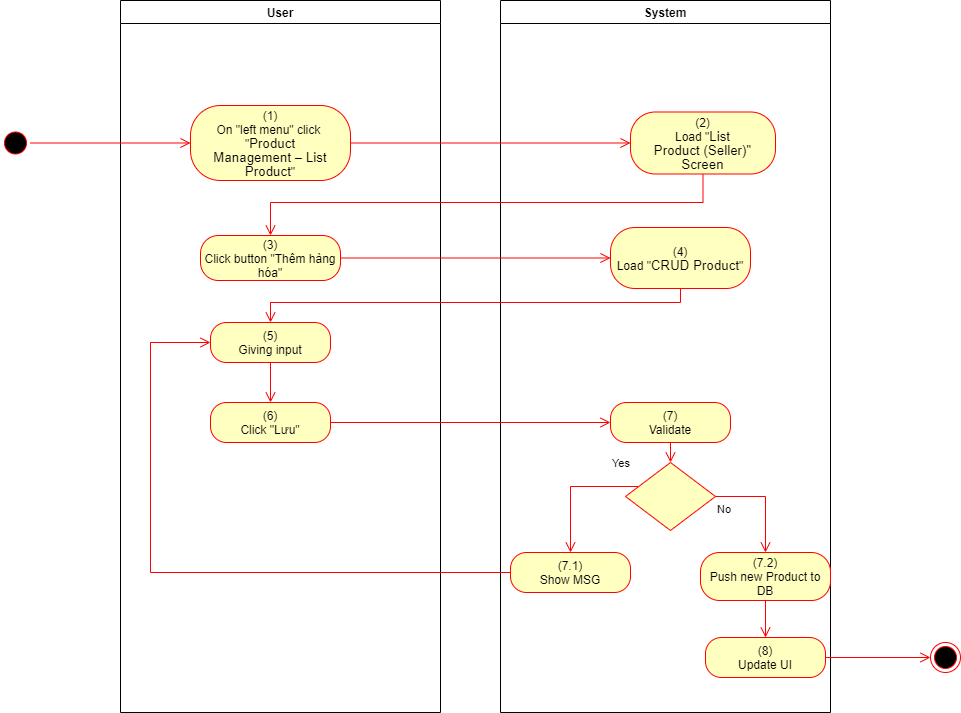

The diagram above was exported from draw.io. Its source (the exported page's mxGraphModel, read from the mxfile embedded in the PNG):
<mxGraphModel dx="1086" dy="806" grid="1" gridSize="10" guides="1" tooltips="1" connect="1" arrows="1" fold="1" page="1" pageScale="1" pageWidth="850" pageHeight="1100" math="0" shadow="0">
  <root>
    <mxCell id="0" />
    <mxCell id="1" parent="0" />
    <mxCell id="6CLrrJ-F4eeVoMHOI-cu-1" value="User" style="swimlane;whiteSpace=wrap" parent="1" vertex="1">
      <mxGeometry x="140" y="128" width="320" height="712" as="geometry">
        <mxRectangle x="120" y="128" width="60" height="23" as="alternateBounds" />
      </mxGeometry>
    </mxCell>
    <mxCell id="6CLrrJ-F4eeVoMHOI-cu-2" value="(1)&lt;br style=&quot;padding: 0px ; margin: 0px&quot;&gt;On &quot;left menu&quot; click&amp;nbsp;&lt;br style=&quot;padding: 0px ; margin: 0px&quot;&gt;&quot;&lt;span lang=&quot;EN-GB&quot; style=&quot;font-size: 10pt ; line-height: 14.2667px ; font-family: &amp;#34;arial&amp;#34; , sans-serif&quot;&gt;Product&lt;br&gt;Management – List Product&lt;/span&gt;&quot;" style="rounded=1;whiteSpace=wrap;html=1;arcSize=40;fontColor=#000000;fillColor=#ffffc0;strokeColor=#ff0000;" parent="6CLrrJ-F4eeVoMHOI-cu-1" vertex="1">
      <mxGeometry x="70" y="105" width="160" height="75" as="geometry" />
    </mxCell>
    <mxCell id="6CLrrJ-F4eeVoMHOI-cu-3" value="(3)&lt;br&gt;Click button &quot;Thêm hàng hóa&quot;" style="rounded=1;whiteSpace=wrap;html=1;arcSize=40;fontColor=#000000;fillColor=#ffffc0;strokeColor=#ff0000;" parent="6CLrrJ-F4eeVoMHOI-cu-1" vertex="1">
      <mxGeometry x="80" y="235" width="140" height="45" as="geometry" />
    </mxCell>
    <mxCell id="6CLrrJ-F4eeVoMHOI-cu-4" value="(6)&lt;br&gt;Click &quot;Lưu&quot;" style="rounded=1;whiteSpace=wrap;html=1;arcSize=40;fontColor=#000000;fillColor=#ffffc0;strokeColor=#ff0000;" parent="6CLrrJ-F4eeVoMHOI-cu-1" vertex="1">
      <mxGeometry x="90" y="402" width="120" height="40" as="geometry" />
    </mxCell>
    <mxCell id="6CLrrJ-F4eeVoMHOI-cu-5" value="(5)&lt;br&gt;Giving input" style="rounded=1;whiteSpace=wrap;html=1;arcSize=40;fontColor=#000000;fillColor=#ffffc0;strokeColor=#ff0000;" parent="6CLrrJ-F4eeVoMHOI-cu-1" vertex="1">
      <mxGeometry x="90" y="322" width="120" height="40" as="geometry" />
    </mxCell>
    <mxCell id="6CLrrJ-F4eeVoMHOI-cu-6" value="" style="edgeStyle=orthogonalEdgeStyle;html=1;verticalAlign=bottom;endArrow=open;endSize=8;strokeColor=#ff0000;rounded=0;entryX=0.5;entryY=0;entryDx=0;entryDy=0;" parent="6CLrrJ-F4eeVoMHOI-cu-1" source="6CLrrJ-F4eeVoMHOI-cu-5" target="6CLrrJ-F4eeVoMHOI-cu-4" edge="1">
      <mxGeometry relative="1" as="geometry">
        <mxPoint x="330" y="402" as="targetPoint" />
      </mxGeometry>
    </mxCell>
    <mxCell id="6CLrrJ-F4eeVoMHOI-cu-7" value="System" style="swimlane;whiteSpace=wrap;startSize=23;" parent="1" vertex="1">
      <mxGeometry x="520" y="128" width="330" height="712" as="geometry" />
    </mxCell>
    <mxCell id="6CLrrJ-F4eeVoMHOI-cu-8" value="(2)&lt;br&gt;Load &quot;&lt;span lang=&quot;EN-GB&quot; style=&quot;font-size: 10pt ; line-height: 14.2667px ; font-family: &amp;#34;arial&amp;#34; , sans-serif&quot;&gt;&lt;span lang=&quot;EN-GB&quot; style=&quot;font-size: 10pt ; line-height: 14.2667px&quot;&gt;List&lt;br&gt;Product (Seller)&lt;/span&gt;&quot;&lt;br&gt;Screen&lt;/span&gt;" style="rounded=1;whiteSpace=wrap;html=1;arcSize=40;fontColor=#000000;fillColor=#ffffc0;strokeColor=#ff0000;" parent="6CLrrJ-F4eeVoMHOI-cu-7" vertex="1">
      <mxGeometry x="130" y="111.5" width="145" height="62" as="geometry" />
    </mxCell>
    <mxCell id="6CLrrJ-F4eeVoMHOI-cu-9" value="(7)&lt;br&gt;Validate" style="rounded=1;whiteSpace=wrap;html=1;arcSize=40;fontColor=#000000;fillColor=#ffffc0;strokeColor=#ff0000;" parent="6CLrrJ-F4eeVoMHOI-cu-7" vertex="1">
      <mxGeometry x="110" y="402" width="120" height="40" as="geometry" />
    </mxCell>
    <mxCell id="6CLrrJ-F4eeVoMHOI-cu-10" value="" style="edgeStyle=orthogonalEdgeStyle;html=1;verticalAlign=bottom;endArrow=open;endSize=8;strokeColor=#ff0000;rounded=0;entryX=0.5;entryY=0;entryDx=0;entryDy=0;" parent="6CLrrJ-F4eeVoMHOI-cu-7" source="6CLrrJ-F4eeVoMHOI-cu-9" target="6CLrrJ-F4eeVoMHOI-cu-11" edge="1">
      <mxGeometry relative="1" as="geometry">
        <mxPoint x="165" y="442" as="targetPoint" />
      </mxGeometry>
    </mxCell>
    <mxCell id="6CLrrJ-F4eeVoMHOI-cu-11" value="" style="rhombus;whiteSpace=wrap;html=1;fillColor=#ffffc0;strokeColor=#ff0000;" parent="6CLrrJ-F4eeVoMHOI-cu-7" vertex="1">
      <mxGeometry x="125" y="462" width="90" height="68" as="geometry" />
    </mxCell>
    <mxCell id="6CLrrJ-F4eeVoMHOI-cu-12" value="No" style="edgeStyle=orthogonalEdgeStyle;html=1;align=left;verticalAlign=top;endArrow=open;endSize=8;strokeColor=#ff0000;rounded=0;exitX=1;exitY=0.5;exitDx=0;exitDy=0;" parent="6CLrrJ-F4eeVoMHOI-cu-7" source="6CLrrJ-F4eeVoMHOI-cu-11" target="6CLrrJ-F4eeVoMHOI-cu-13" edge="1">
      <mxGeometry x="-1" relative="1" as="geometry">
        <mxPoint x="170" y="552" as="targetPoint" />
      </mxGeometry>
    </mxCell>
    <mxCell id="6CLrrJ-F4eeVoMHOI-cu-13" value="(7.2)&lt;br&gt;Push new Product to DB" style="rounded=1;whiteSpace=wrap;html=1;arcSize=40;fontColor=#000000;fillColor=#ffffc0;strokeColor=#ff0000;" parent="6CLrrJ-F4eeVoMHOI-cu-7" vertex="1">
      <mxGeometry x="200" y="552" width="130" height="48" as="geometry" />
    </mxCell>
    <mxCell id="6CLrrJ-F4eeVoMHOI-cu-14" value="(8)&lt;br&gt;Update UI" style="rounded=1;whiteSpace=wrap;html=1;arcSize=40;fontColor=#000000;fillColor=#ffffc0;strokeColor=#ff0000;" parent="6CLrrJ-F4eeVoMHOI-cu-7" vertex="1">
      <mxGeometry x="205" y="637" width="120" height="40" as="geometry" />
    </mxCell>
    <mxCell id="6CLrrJ-F4eeVoMHOI-cu-15" value="" style="edgeStyle=orthogonalEdgeStyle;html=1;verticalAlign=bottom;endArrow=open;endSize=8;strokeColor=#ff0000;rounded=0;exitX=0.5;exitY=1;exitDx=0;exitDy=0;entryX=0.5;entryY=0;entryDx=0;entryDy=0;" parent="6CLrrJ-F4eeVoMHOI-cu-7" source="6CLrrJ-F4eeVoMHOI-cu-13" target="6CLrrJ-F4eeVoMHOI-cu-14" edge="1">
      <mxGeometry relative="1" as="geometry">
        <mxPoint x="170" y="642" as="targetPoint" />
      </mxGeometry>
    </mxCell>
    <mxCell id="6CLrrJ-F4eeVoMHOI-cu-16" value="(7.1)&lt;br&gt;Show MSG" style="rounded=1;whiteSpace=wrap;html=1;arcSize=40;fontColor=#000000;fillColor=#ffffc0;strokeColor=#ff0000;" parent="6CLrrJ-F4eeVoMHOI-cu-7" vertex="1">
      <mxGeometry x="10" y="552" width="120" height="40" as="geometry" />
    </mxCell>
    <mxCell id="6CLrrJ-F4eeVoMHOI-cu-17" value="Yes" style="edgeStyle=orthogonalEdgeStyle;html=1;align=left;verticalAlign=bottom;endArrow=open;endSize=8;strokeColor=#ff0000;rounded=0;entryX=0.5;entryY=0;entryDx=0;entryDy=0;" parent="6CLrrJ-F4eeVoMHOI-cu-7" source="6CLrrJ-F4eeVoMHOI-cu-11" target="6CLrrJ-F4eeVoMHOI-cu-16" edge="1">
      <mxGeometry x="-0.5793" y="-14" relative="1" as="geometry">
        <mxPoint x="70" y="552" as="targetPoint" />
        <Array as="points">
          <mxPoint x="70" y="486" />
        </Array>
        <mxPoint as="offset" />
      </mxGeometry>
    </mxCell>
    <mxCell id="6CLrrJ-F4eeVoMHOI-cu-18" value="(4)&lt;br&gt;Load &quot;&lt;span lang=&quot;EN-GB&quot; style=&quot;font-size: 10.0pt ; line-height: 107% ; font-family: &amp;#34;arial&amp;#34; , sans-serif&quot;&gt;CRUD Product&lt;/span&gt;&quot;" style="rounded=1;whiteSpace=wrap;html=1;arcSize=40;fontColor=#000000;fillColor=#ffffc0;strokeColor=#ff0000;" parent="6CLrrJ-F4eeVoMHOI-cu-7" vertex="1">
      <mxGeometry x="110" y="227" width="140" height="61" as="geometry" />
    </mxCell>
    <mxCell id="6CLrrJ-F4eeVoMHOI-cu-19" value="" style="ellipse;html=1;shape=startState;fillColor=#000000;strokeColor=#ff0000;" parent="1" vertex="1">
      <mxGeometry x="20" y="255.5" width="30" height="30" as="geometry" />
    </mxCell>
    <mxCell id="6CLrrJ-F4eeVoMHOI-cu-20" value="" style="edgeStyle=orthogonalEdgeStyle;html=1;verticalAlign=bottom;endArrow=open;endSize=8;strokeColor=#ff0000;rounded=0;entryX=0;entryY=0.5;entryDx=0;entryDy=0;" parent="1" source="6CLrrJ-F4eeVoMHOI-cu-19" target="6CLrrJ-F4eeVoMHOI-cu-2" edge="1">
      <mxGeometry relative="1" as="geometry">
        <mxPoint x="200" y="253" as="targetPoint" />
      </mxGeometry>
    </mxCell>
    <mxCell id="6CLrrJ-F4eeVoMHOI-cu-21" value="" style="edgeStyle=orthogonalEdgeStyle;html=1;verticalAlign=bottom;endArrow=open;endSize=8;strokeColor=#ff0000;rounded=0;entryX=0;entryY=0.5;entryDx=0;entryDy=0;" parent="1" source="6CLrrJ-F4eeVoMHOI-cu-2" target="6CLrrJ-F4eeVoMHOI-cu-8" edge="1">
      <mxGeometry relative="1" as="geometry">
        <mxPoint x="600" y="271" as="targetPoint" />
      </mxGeometry>
    </mxCell>
    <mxCell id="6CLrrJ-F4eeVoMHOI-cu-22" value="" style="edgeStyle=orthogonalEdgeStyle;html=1;verticalAlign=bottom;endArrow=open;endSize=8;strokeColor=#ff0000;rounded=0;entryX=0.5;entryY=0;entryDx=0;entryDy=0;" parent="1" source="6CLrrJ-F4eeVoMHOI-cu-8" target="6CLrrJ-F4eeVoMHOI-cu-3" edge="1">
      <mxGeometry relative="1" as="geometry">
        <mxPoint x="685" y="350" as="targetPoint" />
        <Array as="points">
          <mxPoint x="723" y="330" />
          <mxPoint x="290" y="330" />
        </Array>
      </mxGeometry>
    </mxCell>
    <mxCell id="6CLrrJ-F4eeVoMHOI-cu-23" value="" style="edgeStyle=orthogonalEdgeStyle;html=1;verticalAlign=bottom;endArrow=open;endSize=8;strokeColor=#ff0000;rounded=0;entryX=0;entryY=0.5;entryDx=0;entryDy=0;" parent="1" source="6CLrrJ-F4eeVoMHOI-cu-4" target="6CLrrJ-F4eeVoMHOI-cu-9" edge="1">
      <mxGeometry relative="1" as="geometry">
        <mxPoint x="280" y="570" as="targetPoint" />
      </mxGeometry>
    </mxCell>
    <mxCell id="6CLrrJ-F4eeVoMHOI-cu-24" value="" style="ellipse;html=1;shape=endState;fillColor=#000000;strokeColor=#ff0000;" parent="1" vertex="1">
      <mxGeometry x="950" y="770" width="30" height="30" as="geometry" />
    </mxCell>
    <mxCell id="6CLrrJ-F4eeVoMHOI-cu-25" value="" style="edgeStyle=orthogonalEdgeStyle;html=1;verticalAlign=bottom;endArrow=open;endSize=8;strokeColor=#ff0000;rounded=0;exitX=1;exitY=0.5;exitDx=0;exitDy=0;entryX=0;entryY=0.5;entryDx=0;entryDy=0;" parent="1" source="6CLrrJ-F4eeVoMHOI-cu-14" target="6CLrrJ-F4eeVoMHOI-cu-24" edge="1">
      <mxGeometry relative="1" as="geometry">
        <mxPoint x="820" y="760" as="targetPoint" />
        <mxPoint x="820" y="700" as="sourcePoint" />
      </mxGeometry>
    </mxCell>
    <mxCell id="6CLrrJ-F4eeVoMHOI-cu-26" value="" style="edgeStyle=orthogonalEdgeStyle;html=1;verticalAlign=bottom;endArrow=open;endSize=8;strokeColor=#ff0000;rounded=0;entryX=0;entryY=0.5;entryDx=0;entryDy=0;" parent="1" source="6CLrrJ-F4eeVoMHOI-cu-16" target="6CLrrJ-F4eeVoMHOI-cu-5" edge="1">
      <mxGeometry relative="1" as="geometry">
        <mxPoint x="590" y="780" as="targetPoint" />
        <Array as="points">
          <mxPoint x="170" y="700" />
          <mxPoint x="170" y="470" />
        </Array>
      </mxGeometry>
    </mxCell>
    <mxCell id="6CLrrJ-F4eeVoMHOI-cu-27" value="" style="edgeStyle=orthogonalEdgeStyle;html=1;verticalAlign=bottom;endArrow=open;endSize=8;strokeColor=#ff0000;rounded=0;entryX=0;entryY=0.5;entryDx=0;entryDy=0;" parent="1" source="6CLrrJ-F4eeVoMHOI-cu-3" target="6CLrrJ-F4eeVoMHOI-cu-18" edge="1">
      <mxGeometry relative="1" as="geometry">
        <mxPoint x="280" y="463" as="targetPoint" />
      </mxGeometry>
    </mxCell>
    <mxCell id="6CLrrJ-F4eeVoMHOI-cu-28" value="" style="edgeStyle=orthogonalEdgeStyle;html=1;verticalAlign=bottom;endArrow=open;endSize=8;strokeColor=#ff0000;rounded=0;entryX=0.5;entryY=0;entryDx=0;entryDy=0;" parent="1" source="6CLrrJ-F4eeVoMHOI-cu-18" target="6CLrrJ-F4eeVoMHOI-cu-5" edge="1">
      <mxGeometry relative="1" as="geometry">
        <mxPoint x="690" y="460" as="targetPoint" />
        <Array as="points">
          <mxPoint x="700" y="430" />
          <mxPoint x="290" y="430" />
        </Array>
      </mxGeometry>
    </mxCell>
  </root>
</mxGraphModel>